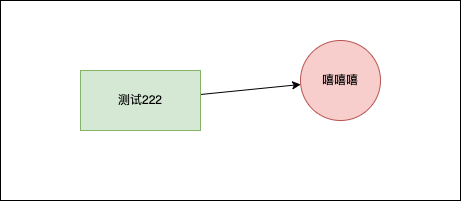

The diagram above was exported from draw.io. Its source (the exported page's mxGraphModel, read from the mxfile embedded in the PNG):
<mxGraphModel dx="884" dy="391" grid="1" gridSize="10" guides="1" tooltips="1" connect="1" arrows="1" fold="1" page="1" pageScale="1" pageWidth="827" pageHeight="1169" math="0" shadow="0">
  <root>
    <mxCell id="0" />
    <mxCell id="1" parent="0" />
    <mxCell id="5" value="" style="rounded=0;whiteSpace=wrap;html=1;" vertex="1" parent="1">
      <mxGeometry x="130" y="70" width="460" height="200" as="geometry" />
    </mxCell>
    <mxCell id="4" value="" style="edgeStyle=none;html=1;" edge="1" parent="1" source="2" target="3">
      <mxGeometry relative="1" as="geometry" />
    </mxCell>
    <mxCell id="2" value="测试222" style="rounded=0;whiteSpace=wrap;html=1;fillColor=#d5e8d4;strokeColor=#82b366;" vertex="1" parent="1">
      <mxGeometry x="210" y="140" width="120" height="60" as="geometry" />
    </mxCell>
    <mxCell id="3" value="嘻嘻嘻" style="ellipse;whiteSpace=wrap;html=1;rounded=0;fillColor=#f8cecc;strokeColor=#b85450;" vertex="1" parent="1">
      <mxGeometry x="430" y="110" width="80" height="80" as="geometry" />
    </mxCell>
  </root>
</mxGraphModel>